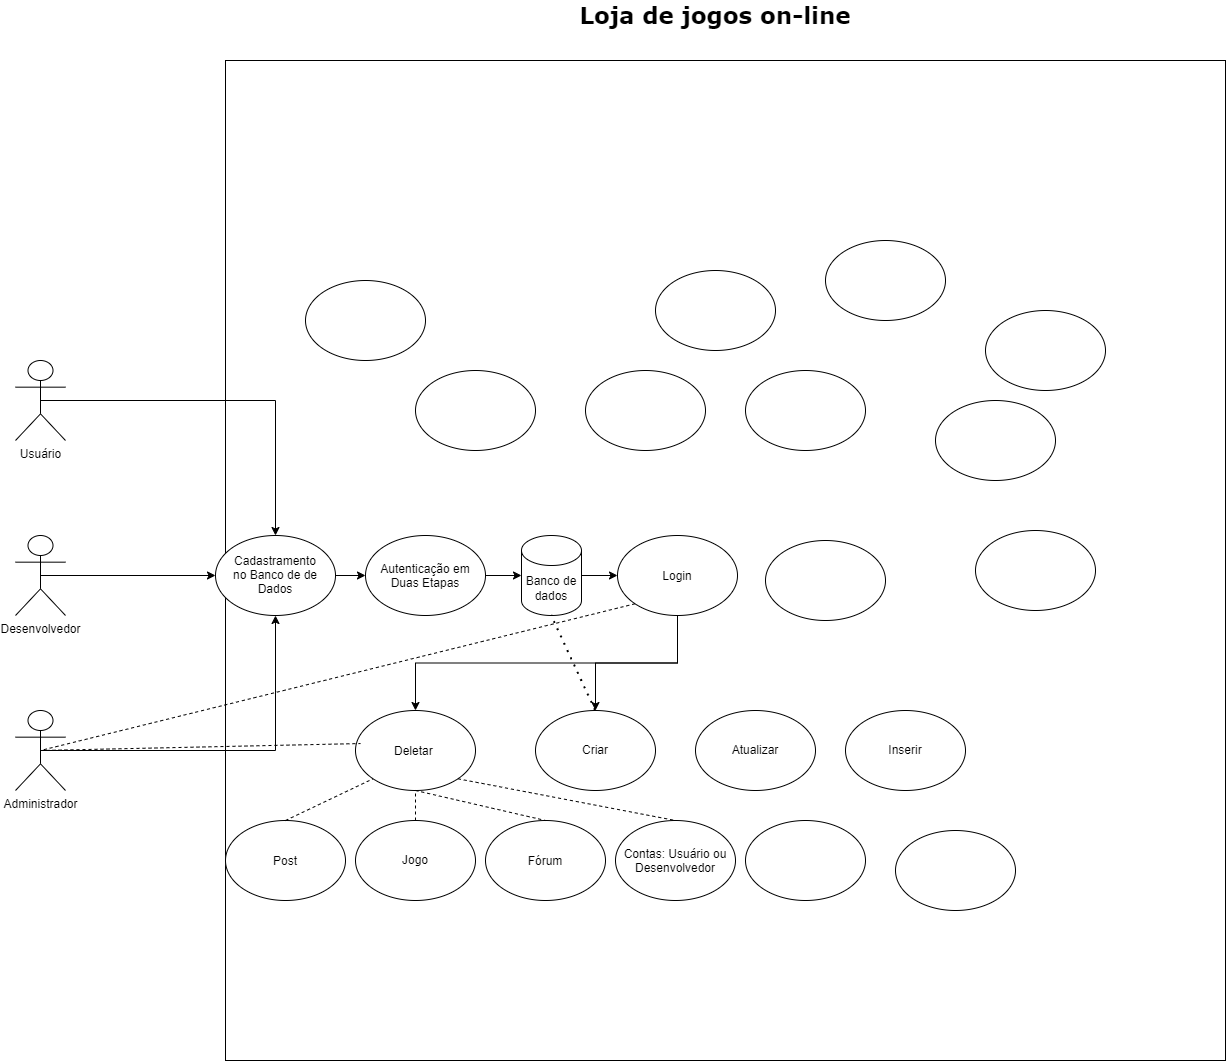

The diagram above was exported from draw.io. Its source (the exported page's mxGraphModel, read from the mxfile embedded in the PNG):
<mxGraphModel dx="2046" dy="2240" grid="1" gridSize="10" guides="1" tooltips="1" connect="1" arrows="1" fold="1" page="1" pageScale="1" pageWidth="827" pageHeight="1169" math="0" shadow="0">
  <root>
    <mxCell id="0" />
    <mxCell id="1" parent="0" />
    <mxCell id="hzeqJyp7UyGWUuJYs_OE-1" parent="1" style="whiteSpace=wrap;html=1;aspect=fixed;" value="" vertex="1">
      <mxGeometry height="1000" width="1000" x="370" y="-40" as="geometry" />
    </mxCell>
    <mxCell id="hzeqJyp7UyGWUuJYs_OE-3" parent="1" style="text;html=1;whiteSpace=wrap;strokeColor=none;fillColor=none;align=center;verticalAlign=middle;rounded=0;strokeWidth=9;perimeterSpacing=5;" value="&lt;font face=&quot;Verdana&quot; style=&quot;font-size: 23px;&quot;&gt;&lt;b&gt;Loja de jogos on-line&lt;/b&gt;&lt;/font&gt;" vertex="1">
      <mxGeometry height="30" width="840" x="440" y="-100" as="geometry" />
    </mxCell>
    <mxCell id="hzeqJyp7UyGWUuJYs_OE-4" parent="1" style="shape=umlActor;verticalLabelPosition=bottom;verticalAlign=top;html=1;outlineConnect=0;" value="Usuário" vertex="1">
      <mxGeometry height="80" width="50" x="160" y="260" as="geometry" />
    </mxCell>
    <mxCell id="hzeqJyp7UyGWUuJYs_OE-5" parent="1" style="shape=umlActor;verticalLabelPosition=bottom;verticalAlign=top;html=1;outlineConnect=0;" value="Desenvolvedor" vertex="1">
      <mxGeometry height="80" width="50" x="160" y="435" as="geometry" />
    </mxCell>
    <mxCell id="hzeqJyp7UyGWUuJYs_OE-6" parent="1" style="shape=umlActor;verticalLabelPosition=bottom;verticalAlign=top;html=1;outlineConnect=0;" value="Administrador" vertex="1">
      <mxGeometry height="80" width="50" x="160" y="610" as="geometry" />
    </mxCell>
    <mxCell id="hzeqJyp7UyGWUuJYs_OE-10" edge="1" parent="1" source="hzeqJyp7UyGWUuJYs_OE-4" style="edgeStyle=orthogonalEdgeStyle;rounded=0;orthogonalLoop=1;jettySize=auto;html=1;exitX=0.5;exitY=0.5;exitDx=0;exitDy=0;exitPerimeter=0;entryX=0.5;entryY=0;entryDx=0;entryDy=0;" target="hzeqJyp7UyGWUuJYs_OE-13">
      <mxGeometry relative="1" as="geometry">
        <mxPoint x="600" y="475" as="targetPoint" />
      </mxGeometry>
    </mxCell>
    <mxCell id="hzeqJyp7UyGWUuJYs_OE-11" edge="1" parent="1" source="hzeqJyp7UyGWUuJYs_OE-13" style="edgeStyle=orthogonalEdgeStyle;rounded=0;orthogonalLoop=1;jettySize=auto;html=1;exitX=0.5;exitY=0.5;exitDx=0;exitDy=0;exitPerimeter=0;">
      <mxGeometry relative="1" as="geometry">
        <mxPoint x="510" y="475" as="targetPoint" />
      </mxGeometry>
    </mxCell>
    <mxCell id="hzeqJyp7UyGWUuJYs_OE-12" edge="1" parent="1" source="hzeqJyp7UyGWUuJYs_OE-6" style="edgeStyle=orthogonalEdgeStyle;rounded=0;orthogonalLoop=1;jettySize=auto;html=1;exitX=0.5;exitY=0.5;exitDx=0;exitDy=0;exitPerimeter=0;entryX=0.5;entryY=1;entryDx=0;entryDy=0;" target="hzeqJyp7UyGWUuJYs_OE-13">
      <mxGeometry relative="1" as="geometry">
        <mxPoint x="600" y="475" as="targetPoint" />
      </mxGeometry>
    </mxCell>
    <mxCell id="hzeqJyp7UyGWUuJYs_OE-14" edge="1" parent="1" source="hzeqJyp7UyGWUuJYs_OE-5" style="edgeStyle=orthogonalEdgeStyle;rounded=0;orthogonalLoop=1;jettySize=auto;html=1;exitX=0.5;exitY=0.5;exitDx=0;exitDy=0;exitPerimeter=0;entryX=0;entryY=0.5;entryDx=0;entryDy=0;entryPerimeter=0;" target="hzeqJyp7UyGWUuJYs_OE-13" value="">
      <mxGeometry relative="1" as="geometry">
        <mxPoint x="185" y="475" as="sourcePoint" />
        <mxPoint x="600" y="475" as="targetPoint" />
      </mxGeometry>
    </mxCell>
    <mxCell id="hzeqJyp7UyGWUuJYs_OE-13" parent="1" style="ellipse;whiteSpace=wrap;html=1;shapeInside=1;" value="Cadastramento no Banco de de Dados" vertex="1">
      <mxGeometry height="80" width="120" x="360" y="435" as="geometry" />
    </mxCell>
    <mxCell id="hzeqJyp7UyGWUuJYs_OE-16" parent="1" style="ellipse;whiteSpace=wrap;html=1;shapeInside=1;" value="Autenticação em Duas Etapas" vertex="1">
      <mxGeometry height="80" width="120" x="510" y="435" as="geometry" />
    </mxCell>
    <mxCell id="hzeqJyp7UyGWUuJYs_OE-45" edge="1" parent="1" source="hzeqJyp7UyGWUuJYs_OE-17" style="edgeStyle=orthogonalEdgeStyle;rounded=0;orthogonalLoop=1;jettySize=auto;html=1;exitX=1;exitY=0.5;exitDx=0;exitDy=0;exitPerimeter=0;entryX=0;entryY=0.5;entryDx=0;entryDy=0;" target="hzeqJyp7UyGWUuJYs_OE-20">
      <mxGeometry relative="1" as="geometry" />
    </mxCell>
    <mxCell id="hzeqJyp7UyGWUuJYs_OE-17" parent="1" style="shape=cylinder3;whiteSpace=wrap;html=1;boundedLbl=1;backgroundOutline=1;size=15;" value="Banco de dados" vertex="1">
      <mxGeometry height="80" width="60" x="666" y="435" as="geometry" />
    </mxCell>
    <mxCell id="hzeqJyp7UyGWUuJYs_OE-18" edge="1" parent="1" source="hzeqJyp7UyGWUuJYs_OE-16" style="edgeStyle=orthogonalEdgeStyle;rounded=0;orthogonalLoop=1;jettySize=auto;html=1;exitX=1;exitY=0.5;exitDx=0;exitDy=0;entryX=0;entryY=0.5;entryDx=0;entryDy=0;entryPerimeter=0;" target="hzeqJyp7UyGWUuJYs_OE-17">
      <mxGeometry relative="1" as="geometry" />
    </mxCell>
    <mxCell id="hzeqJyp7UyGWUuJYs_OE-52" edge="1" parent="1" source="hzeqJyp7UyGWUuJYs_OE-20" style="edgeStyle=orthogonalEdgeStyle;rounded=0;orthogonalLoop=1;jettySize=auto;html=1;exitX=0.5;exitY=1;exitDx=0;exitDy=0;entryX=0.5;entryY=0;entryDx=0;entryDy=0;" target="hzeqJyp7UyGWUuJYs_OE-44">
      <mxGeometry relative="1" as="geometry" />
    </mxCell>
    <mxCell id="hzeqJyp7UyGWUuJYs_OE-59" edge="1" parent="1" source="hzeqJyp7UyGWUuJYs_OE-20" style="edgeStyle=orthogonalEdgeStyle;rounded=0;orthogonalLoop=1;jettySize=auto;html=1;exitX=0.5;exitY=1;exitDx=0;exitDy=0;entryX=0.5;entryY=0;entryDx=0;entryDy=0;" target="hzeqJyp7UyGWUuJYs_OE-37">
      <mxGeometry relative="1" as="geometry" />
    </mxCell>
    <mxCell id="hzeqJyp7UyGWUuJYs_OE-20" parent="1" style="ellipse;whiteSpace=wrap;html=1;shapeInside=1;" value="Login&lt;div&gt;&lt;br/&gt;&lt;/div&gt;" vertex="1">
      <mxGeometry height="80" width="120" x="762" y="435" as="geometry" />
    </mxCell>
    <mxCell id="hzeqJyp7UyGWUuJYs_OE-21" parent="1" style="ellipse;whiteSpace=wrap;html=1;shapeInside=1;" value="" vertex="1">
      <mxGeometry height="80" width="120" x="560" y="270" as="geometry" />
    </mxCell>
    <mxCell id="hzeqJyp7UyGWUuJYs_OE-22" parent="1" style="ellipse;whiteSpace=wrap;html=1;shapeInside=1;" value="" vertex="1">
      <mxGeometry height="80" width="120" x="730" y="270" as="geometry" />
    </mxCell>
    <mxCell id="hzeqJyp7UyGWUuJYs_OE-23" parent="1" style="ellipse;whiteSpace=wrap;html=1;shapeInside=1;" value="" vertex="1">
      <mxGeometry height="80" width="120" x="890" y="270" as="geometry" />
    </mxCell>
    <mxCell id="hzeqJyp7UyGWUuJYs_OE-24" parent="1" style="ellipse;whiteSpace=wrap;html=1;shapeInside=1;" value="" vertex="1">
      <mxGeometry height="80" width="120" x="970" y="140" as="geometry" />
    </mxCell>
    <mxCell id="hzeqJyp7UyGWUuJYs_OE-25" parent="1" style="ellipse;whiteSpace=wrap;html=1;shapeInside=1;" value="" vertex="1">
      <mxGeometry height="80" width="120" x="1080" y="300" as="geometry" />
    </mxCell>
    <mxCell id="hzeqJyp7UyGWUuJYs_OE-26" parent="1" style="ellipse;whiteSpace=wrap;html=1;shapeInside=1;" value="" vertex="1">
      <mxGeometry height="80" width="120" x="1130" y="210" as="geometry" />
    </mxCell>
    <mxCell id="hzeqJyp7UyGWUuJYs_OE-27" parent="1" style="ellipse;whiteSpace=wrap;html=1;shapeInside=1;" value="" vertex="1">
      <mxGeometry height="80" width="120" x="800" y="170" as="geometry" />
    </mxCell>
    <mxCell id="hzeqJyp7UyGWUuJYs_OE-28" parent="1" style="ellipse;whiteSpace=wrap;html=1;shapeInside=1;" value="" vertex="1">
      <mxGeometry height="80" width="120" x="910" y="440" as="geometry" />
    </mxCell>
    <mxCell id="hzeqJyp7UyGWUuJYs_OE-35" parent="1" style="ellipse;whiteSpace=wrap;html=1;shapeInside=1;" value="" vertex="1">
      <mxGeometry height="80" width="120" x="450" y="180" as="geometry" />
    </mxCell>
    <mxCell id="hzeqJyp7UyGWUuJYs_OE-36" parent="1" style="ellipse;whiteSpace=wrap;html=1;shapeInside=1;" value="" vertex="1">
      <mxGeometry height="80" width="120" x="1120" y="430" as="geometry" />
    </mxCell>
    <mxCell id="hzeqJyp7UyGWUuJYs_OE-37" parent="1" style="ellipse;whiteSpace=wrap;html=1;shapeInside=1;" value="&lt;div&gt;&lt;br&gt;&lt;/div&gt;&lt;div&gt;&lt;br&gt;&lt;/div&gt;&lt;div&gt;Criar&lt;/div&gt;" vertex="1">
      <mxGeometry height="80" width="120" x="680" y="610" as="geometry" />
    </mxCell>
    <mxCell id="hzeqJyp7UyGWUuJYs_OE-38" parent="1" style="ellipse;whiteSpace=wrap;html=1;shapeInside=1;" value="&lt;div&gt;&lt;br&gt;&lt;/div&gt;&lt;div&gt;&lt;br&gt;&lt;/div&gt;&lt;div&gt;Inserir&lt;/div&gt;" vertex="1">
      <mxGeometry height="80" width="120" x="990" y="610" as="geometry" />
    </mxCell>
    <mxCell id="hzeqJyp7UyGWUuJYs_OE-39" parent="1" style="ellipse;whiteSpace=wrap;html=1;shapeInside=1;" value="&lt;div&gt;&lt;br&gt;&lt;/div&gt;&lt;div&gt;&lt;br&gt;&lt;/div&gt;&lt;div&gt;Jogo&lt;/div&gt;" vertex="1">
      <mxGeometry height="80" width="120" x="500" y="720" as="geometry" />
    </mxCell>
    <mxCell id="hzeqJyp7UyGWUuJYs_OE-40" parent="1" style="ellipse;whiteSpace=wrap;html=1;shapeInside=1;" value="Post" vertex="1">
      <mxGeometry height="80" width="120" x="370" y="720" as="geometry" />
    </mxCell>
    <mxCell id="hzeqJyp7UyGWUuJYs_OE-41" parent="1" style="ellipse;whiteSpace=wrap;html=1;shapeInside=1;" value="&lt;div&gt;&lt;br&gt;&lt;/div&gt;&lt;div&gt;&lt;br&gt;&lt;/div&gt;&lt;div&gt;Atualizar&lt;/div&gt;" vertex="1">
      <mxGeometry height="80" width="120" x="840" y="610" as="geometry" />
    </mxCell>
    <mxCell id="hzeqJyp7UyGWUuJYs_OE-42" parent="1" style="ellipse;whiteSpace=wrap;html=1;shapeInside=1;" value="&lt;div&gt;&lt;br&gt;&lt;/div&gt;&lt;div&gt;Fórum&lt;/div&gt;" vertex="1">
      <mxGeometry height="80" width="120" x="630" y="720" as="geometry" />
    </mxCell>
    <mxCell id="hzeqJyp7UyGWUuJYs_OE-43" parent="1" style="ellipse;whiteSpace=wrap;html=1;shapeInside=1;" value="Contas: Usuário ou Desenvolvedor" vertex="1">
      <mxGeometry height="80" width="120" x="760" y="720" as="geometry" />
    </mxCell>
    <mxCell id="hzeqJyp7UyGWUuJYs_OE-44" parent="1" style="ellipse;whiteSpace=wrap;html=1;shapeInside=1;" value="Deletar&amp;nbsp;" vertex="1">
      <mxGeometry height="80" width="120" x="500" y="610" as="geometry" />
    </mxCell>
    <mxCell id="hzeqJyp7UyGWUuJYs_OE-49" edge="1" parent="1" source="hzeqJyp7UyGWUuJYs_OE-20" style="endArrow=none;dashed=1;html=1;rounded=0;entryX=0.5;entryY=0.5;entryDx=0;entryDy=0;entryPerimeter=0;exitX=0;exitY=1;exitDx=0;exitDy=0;" target="hzeqJyp7UyGWUuJYs_OE-6" value="">
      <mxGeometry height="50" relative="1" width="50" as="geometry">
        <mxPoint x="440" y="500" as="sourcePoint" />
        <mxPoint x="490" y="450" as="targetPoint" />
      </mxGeometry>
    </mxCell>
    <mxCell id="hzeqJyp7UyGWUuJYs_OE-53" edge="1" parent="1" source="hzeqJyp7UyGWUuJYs_OE-40" style="endArrow=none;dashed=1;html=1;rounded=0;exitX=0.5;exitY=0;exitDx=0;exitDy=0;entryX=0;entryY=1;entryDx=0;entryDy=0;" target="hzeqJyp7UyGWUuJYs_OE-44" value="">
      <mxGeometry height="50" relative="1" width="50" as="geometry">
        <mxPoint x="490" y="730" as="sourcePoint" />
        <mxPoint x="540" y="680" as="targetPoint" />
      </mxGeometry>
    </mxCell>
    <mxCell id="hzeqJyp7UyGWUuJYs_OE-54" edge="1" parent="1" source="hzeqJyp7UyGWUuJYs_OE-44" style="endArrow=none;dashed=1;html=1;rounded=0;exitX=1;exitY=1;exitDx=0;exitDy=0;entryX=0.5;entryY=0;entryDx=0;entryDy=0;" target="hzeqJyp7UyGWUuJYs_OE-43" value="">
      <mxGeometry height="50" relative="1" width="50" as="geometry">
        <mxPoint x="590" y="722" as="sourcePoint" />
        <mxPoint x="628" y="690" as="targetPoint" />
      </mxGeometry>
    </mxCell>
    <mxCell id="hzeqJyp7UyGWUuJYs_OE-56" edge="1" parent="1" source="hzeqJyp7UyGWUuJYs_OE-39" style="endArrow=none;dashed=1;html=1;rounded=0;entryX=0.5;entryY=1;entryDx=0;entryDy=0;" target="hzeqJyp7UyGWUuJYs_OE-44" value="">
      <mxGeometry height="50" relative="1" width="50" as="geometry">
        <mxPoint x="470" y="742" as="sourcePoint" />
        <mxPoint x="568" y="700" as="targetPoint" />
      </mxGeometry>
    </mxCell>
    <mxCell id="hzeqJyp7UyGWUuJYs_OE-57" edge="1" parent="1" source="hzeqJyp7UyGWUuJYs_OE-44" style="endArrow=none;dashed=1;html=1;rounded=0;exitX=0.5;exitY=1;exitDx=0;exitDy=0;entryX=0.5;entryY=0;entryDx=0;entryDy=0;" target="hzeqJyp7UyGWUuJYs_OE-42" value="">
      <mxGeometry height="50" relative="1" width="50" as="geometry">
        <mxPoint x="620" y="822" as="sourcePoint" />
        <mxPoint x="718" y="780" as="targetPoint" />
      </mxGeometry>
    </mxCell>
    <mxCell id="hzeqJyp7UyGWUuJYs_OE-58" edge="1" parent="1" style="endArrow=none;dashed=1;html=1;dashPattern=1 3;strokeWidth=2;rounded=0;entryX=0.5;entryY=1;entryDx=0;entryDy=0;entryPerimeter=0;" target="hzeqJyp7UyGWUuJYs_OE-17" value="">
      <mxGeometry height="50" relative="1" width="50" as="geometry">
        <mxPoint x="740" y="610" as="sourcePoint" />
        <mxPoint x="790" y="560" as="targetPoint" />
      </mxGeometry>
    </mxCell>
    <mxCell id="hzeqJyp7UyGWUuJYs_OE-60" parent="1" style="ellipse;whiteSpace=wrap;html=1;shapeInside=1;" value="" vertex="1">
      <mxGeometry height="80" width="120" x="890" y="720" as="geometry" />
    </mxCell>
    <mxCell id="hzeqJyp7UyGWUuJYs_OE-61" parent="1" style="ellipse;whiteSpace=wrap;html=1;shapeInside=1;" value="" vertex="1">
      <mxGeometry height="80" width="120" x="1040" y="730" as="geometry" />
    </mxCell>
    <mxCell id="hzeqJyp7UyGWUuJYs_OE-63" edge="1" parent="1" source="hzeqJyp7UyGWUuJYs_OE-6" style="endArrow=none;dashed=1;html=1;rounded=0;entryX=0.042;entryY=0.413;entryDx=0;entryDy=0;entryPerimeter=0;exitX=0.5;exitY=0.5;exitDx=0;exitDy=0;exitPerimeter=0;" target="hzeqJyp7UyGWUuJYs_OE-44" value="">
      <mxGeometry height="50" relative="1" width="50" as="geometry">
        <mxPoint x="240" y="730" as="sourcePoint" />
        <mxPoint x="290" y="680" as="targetPoint" />
      </mxGeometry>
    </mxCell>
  </root>
</mxGraphModel>